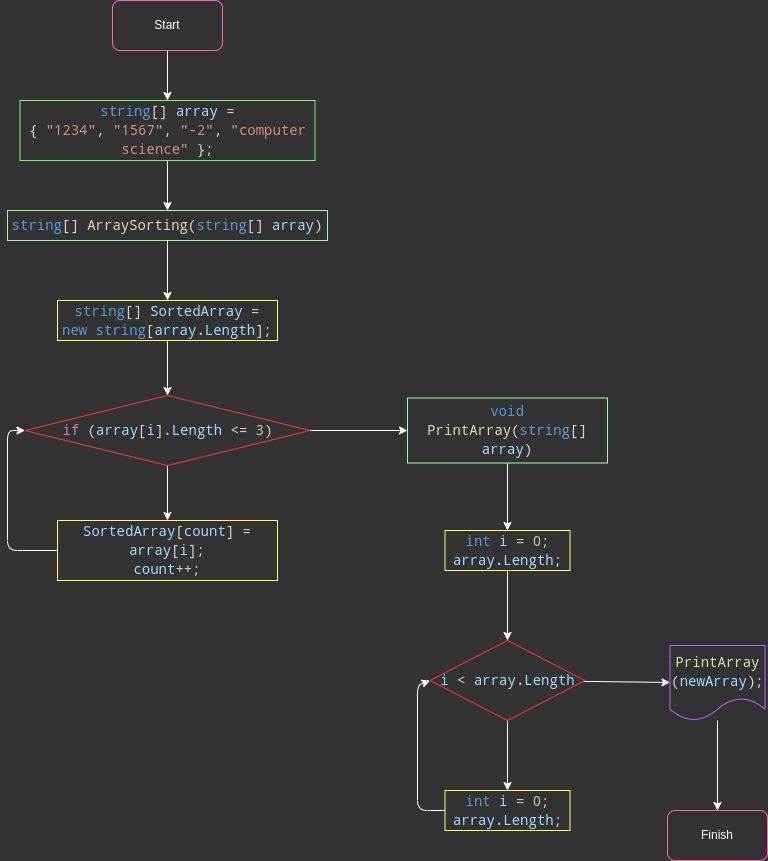

The diagram above was exported from draw.io. Its source (the exported page's mxGraphModel, read from the mxfile embedded in the PNG):
<mxGraphModel dx="1204" dy="533" grid="1" gridSize="10" guides="1" tooltips="1" connect="1" arrows="1" fold="1" page="1" pageScale="1" pageWidth="827" pageHeight="1169" background="#333333" math="0" shadow="1">
  <root>
    <mxCell id="0" />
    <mxCell id="1" parent="0" />
    <mxCell id="11" style="edgeStyle=none;html=1;entryX=0.5;entryY=0;entryDx=0;entryDy=0;fontColor=#000000;labelBackgroundColor=none;shadow=0;fillColor=none;strokeColor=#FFFFFF;" edge="1" parent="1" source="3" target="4">
      <mxGeometry relative="1" as="geometry" />
    </mxCell>
    <mxCell id="3" value="&lt;font color=&quot;#ffffff&quot;&gt;Start&lt;/font&gt;" style="rounded=1;whiteSpace=wrap;html=1;labelBackgroundColor=none;shadow=0;fillColor=none;strokeColor=#FF66B3;" vertex="1" parent="1">
      <mxGeometry x="145" y="50" width="110" height="50" as="geometry" />
    </mxCell>
    <mxCell id="37" style="edgeStyle=none;html=1;entryX=0.5;entryY=0;entryDx=0;entryDy=0;fontColor=#FFFFFF;labelBackgroundColor=none;shadow=0;fillColor=none;strokeColor=#FFFFFF;" edge="1" parent="1" source="4" target="5">
      <mxGeometry relative="1" as="geometry" />
    </mxCell>
    <mxCell id="4" value="&lt;div style=&quot;color: rgb(212 , 212 , 212) ; font-family: &amp;quot;droid sans mono&amp;quot; , &amp;quot;monospace&amp;quot; , monospace ; font-size: 14px ; line-height: 19px&quot;&gt;&lt;div&gt;&lt;span style=&quot;color: rgb(86 , 156 , 214)&quot;&gt;string&lt;/span&gt;[]&amp;nbsp;&lt;span style=&quot;color: rgb(156 , 220 , 254)&quot;&gt;array&lt;/span&gt;&amp;nbsp;={&amp;nbsp;&lt;span style=&quot;color: rgb(206 , 145 , 120)&quot;&gt;&quot;1234&quot;&lt;/span&gt;,&amp;nbsp;&lt;span style=&quot;color: rgb(206 , 145 , 120)&quot;&gt;&quot;1567&quot;&lt;/span&gt;,&amp;nbsp;&lt;span style=&quot;color: rgb(206 , 145 , 120)&quot;&gt;&quot;-2&quot;&lt;/span&gt;,&amp;nbsp;&lt;span style=&quot;color: rgb(206 , 145 , 120)&quot;&gt;&quot;computer science&quot;&lt;/span&gt;&amp;nbsp;};&lt;br&gt;&lt;/div&gt;&lt;div style=&quot;&quot;&gt;&lt;span style=&quot;color: #dcdcaa&quot;&gt;&lt;/span&gt;&lt;/div&gt;&lt;/div&gt;" style="rounded=0;whiteSpace=wrap;html=1;labelBackgroundColor=none;shadow=0;fillColor=none;strokeColor=#66FF66;" vertex="1" parent="1">
      <mxGeometry x="52.5" y="150" width="295" height="60" as="geometry" />
    </mxCell>
    <mxCell id="36" style="edgeStyle=none;html=1;entryX=0.5;entryY=0;entryDx=0;entryDy=0;fontColor=#FFFFFF;labelBackgroundColor=none;shadow=0;fillColor=none;strokeColor=#FFFFFF;" edge="1" parent="1" source="5" target="18">
      <mxGeometry relative="1" as="geometry" />
    </mxCell>
    <mxCell id="5" value="&lt;span style=&quot;font-family: &amp;quot;droid sans mono&amp;quot; , &amp;quot;monospace&amp;quot; , monospace ; font-size: 14px ; color: rgb(86 , 156 , 214)&quot;&gt;string&lt;/span&gt;&lt;span style=&quot;color: rgb(212 , 212 , 212) ; font-family: &amp;quot;droid sans mono&amp;quot; , &amp;quot;monospace&amp;quot; , monospace ; font-size: 14px&quot;&gt;[]&amp;nbsp;&lt;/span&gt;&lt;span style=&quot;font-family: &amp;quot;droid sans mono&amp;quot; , &amp;quot;monospace&amp;quot; , monospace ; font-size: 14px ; color: rgb(220 , 220 , 170)&quot;&gt;ArraySorting&lt;/span&gt;&lt;span style=&quot;color: rgb(212 , 212 , 212) ; font-family: &amp;quot;droid sans mono&amp;quot; , &amp;quot;monospace&amp;quot; , monospace ; font-size: 14px&quot;&gt;(&lt;/span&gt;&lt;span style=&quot;font-family: &amp;quot;droid sans mono&amp;quot; , &amp;quot;monospace&amp;quot; , monospace ; font-size: 14px ; color: rgb(86 , 156 , 214)&quot;&gt;string&lt;/span&gt;&lt;span style=&quot;color: rgb(212 , 212 , 212) ; font-family: &amp;quot;droid sans mono&amp;quot; , &amp;quot;monospace&amp;quot; , monospace ; font-size: 14px&quot;&gt;[]&amp;nbsp;&lt;/span&gt;&lt;span style=&quot;font-family: &amp;quot;droid sans mono&amp;quot; , &amp;quot;monospace&amp;quot; , monospace ; font-size: 14px ; color: rgb(156 , 220 , 254)&quot;&gt;array&lt;/span&gt;&lt;span style=&quot;color: rgb(212 , 212 , 212) ; font-family: &amp;quot;droid sans mono&amp;quot; , &amp;quot;monospace&amp;quot; , monospace ; font-size: 14px&quot;&gt;)&lt;/span&gt;" style="rounded=0;whiteSpace=wrap;html=1;labelBackgroundColor=none;shadow=0;fillColor=none;strokeColor=#99FF99;" vertex="1" parent="1">
      <mxGeometry x="40" y="260" width="320" height="30" as="geometry" />
    </mxCell>
    <mxCell id="33" style="edgeStyle=none;html=1;fontColor=#FFFFFF;labelBackgroundColor=none;shadow=0;fillColor=none;strokeColor=#FFFFFF;" edge="1" parent="1" source="8" target="10">
      <mxGeometry relative="1" as="geometry" />
    </mxCell>
    <mxCell id="35" style="edgeStyle=none;html=1;fontColor=#FFFFFF;labelBackgroundColor=none;shadow=0;fillColor=none;strokeColor=#FFFFFF;" edge="1" parent="1" source="8" target="17">
      <mxGeometry relative="1" as="geometry" />
    </mxCell>
    <mxCell id="8" value="&lt;div style=&quot;color: rgb(212 , 212 , 212) ; font-family: &amp;quot;droid sans mono&amp;quot; , &amp;quot;monospace&amp;quot; , monospace ; font-size: 14px ; line-height: 19px&quot;&gt; &lt;span style=&quot;color: rgb(197 , 134 , 192)&quot;&gt;if&lt;/span&gt; (&lt;span style=&quot;color: rgb(156 , 220 , 254)&quot;&gt;array&lt;/span&gt;[&lt;span style=&quot;color: rgb(156 , 220 , 254)&quot;&gt;i&lt;/span&gt;].&lt;span style=&quot;color: rgb(156 , 220 , 254)&quot;&gt;Length&lt;/span&gt; &amp;lt;= &lt;span style=&quot;color: rgb(181 , 206 , 168)&quot;&gt;3&lt;/span&gt;)&lt;/div&gt;" style="rhombus;whiteSpace=wrap;html=1;labelBackgroundColor=none;shadow=0;fillColor=none;strokeColor=#FF3333;" vertex="1" parent="1">
      <mxGeometry x="57.5" y="445" width="285" height="70" as="geometry" />
    </mxCell>
    <mxCell id="32" style="edgeStyle=none;html=1;entryX=0;entryY=0.5;entryDx=0;entryDy=0;fontColor=#FFFFFF;labelBackgroundColor=none;shadow=0;fillColor=none;strokeColor=#FFFFFF;" edge="1" parent="1" source="10" target="8">
      <mxGeometry relative="1" as="geometry">
        <Array as="points">
          <mxPoint x="40" y="600" />
          <mxPoint x="40" y="480" />
        </Array>
      </mxGeometry>
    </mxCell>
    <mxCell id="10" value="&lt;div style=&quot;color: rgb(212 , 212 , 212) ; font-family: &amp;quot;droid sans mono&amp;quot; , &amp;quot;monospace&amp;quot; , monospace ; font-size: 14px ; line-height: 19px&quot;&gt;&lt;div&gt;&lt;span style=&quot;color: rgb(156 , 220 , 254)&quot;&gt;SortedArray&lt;/span&gt;[&lt;span style=&quot;color: rgb(156 , 220 , 254)&quot;&gt;count&lt;/span&gt;] = &lt;span style=&quot;color: rgb(156 , 220 , 254)&quot;&gt;array&lt;/span&gt;[&lt;span style=&quot;color: rgb(156 , 220 , 254)&quot;&gt;i&lt;/span&gt;];&lt;/div&gt;&lt;div&gt;            &lt;span style=&quot;color: rgb(156 , 220 , 254)&quot;&gt;count&lt;/span&gt;++;&lt;/div&gt;&lt;/div&gt;" style="rounded=0;whiteSpace=wrap;html=1;labelBackgroundColor=none;shadow=0;fillColor=none;strokeColor=#FFFF66;" vertex="1" parent="1">
      <mxGeometry x="90" y="570" width="220" height="60" as="geometry" />
    </mxCell>
    <mxCell id="31" style="edgeStyle=none;html=1;fontColor=#FFFFFF;labelBackgroundColor=none;shadow=0;fillColor=none;strokeColor=#FFFFFF;" edge="1" parent="1" source="17" target="19">
      <mxGeometry relative="1" as="geometry" />
    </mxCell>
    <mxCell id="17" value="&lt;div style=&quot;color: rgb(212 , 212 , 212) ; font-family: &amp;quot;droid sans mono&amp;quot; , &amp;quot;monospace&amp;quot; , monospace ; font-size: 14px ; line-height: 19px&quot;&gt;&lt;div&gt;&lt;span style=&quot;color: rgb(86 , 156 , 214)&quot;&gt;void&lt;/span&gt; &lt;span style=&quot;color: rgb(220 , 220 , 170)&quot;&gt;PrintArray&lt;/span&gt;(&lt;span style=&quot;color: rgb(86 , 156 , 214)&quot;&gt;string&lt;/span&gt;[] &lt;span style=&quot;color: rgb(156 , 220 , 254)&quot;&gt;array&lt;/span&gt;)&lt;/div&gt;&lt;div style=&quot;&quot;&gt;&lt;/div&gt;&lt;/div&gt;" style="rounded=0;whiteSpace=wrap;html=1;labelBackgroundColor=none;shadow=0;fillColor=none;strokeColor=#99FF99;" vertex="1" parent="1">
      <mxGeometry x="440" y="447.5" width="200" height="65" as="geometry" />
    </mxCell>
    <mxCell id="34" style="edgeStyle=none;html=1;exitX=0.5;exitY=1;exitDx=0;exitDy=0;entryX=0.5;entryY=0;entryDx=0;entryDy=0;fontColor=#FFFFFF;labelBackgroundColor=none;shadow=0;fillColor=none;strokeColor=#FFFFFF;" edge="1" parent="1" source="18" target="8">
      <mxGeometry relative="1" as="geometry" />
    </mxCell>
    <mxCell id="18" value="&lt;div style=&quot;color: rgb(212 , 212 , 212) ; font-family: &amp;quot;droid sans mono&amp;quot; , &amp;quot;monospace&amp;quot; , monospace ; font-size: 14px ; line-height: 19px&quot;&gt;&lt;div&gt;&lt;div style=&quot;font-family: &amp;quot;droid sans mono&amp;quot; , &amp;quot;monospace&amp;quot; , monospace ; line-height: 19px&quot;&gt;&lt;div&gt;    &lt;span style=&quot;color: rgb(86 , 156 , 214)&quot;&gt;string&lt;/span&gt;[] &lt;span style=&quot;color: rgb(156 , 220 , 254)&quot;&gt;SortedArray&lt;/span&gt; = &lt;span style=&quot;color: rgb(86 , 156 , 214)&quot;&gt;new&lt;/span&gt; &lt;span style=&quot;color: rgb(86 , 156 , 214)&quot;&gt;string&lt;/span&gt;[&lt;span style=&quot;color: rgb(156 , 220 , 254)&quot;&gt;array&lt;/span&gt;.&lt;span style=&quot;color: rgb(156 , 220 , 254)&quot;&gt;Length&lt;/span&gt;];&lt;/div&gt;&lt;div style=&quot;&quot;&gt;&lt;/div&gt;&lt;/div&gt;&lt;/div&gt;&lt;/div&gt;" style="rounded=0;whiteSpace=wrap;html=1;labelBackgroundColor=none;shadow=0;fillColor=none;strokeColor=#FFFF66;" vertex="1" parent="1">
      <mxGeometry x="90" y="350" width="220" height="40" as="geometry" />
    </mxCell>
    <mxCell id="30" style="edgeStyle=none;html=1;fontColor=#FFFFFF;labelBackgroundColor=none;shadow=0;fillColor=none;strokeColor=#FFFFFF;" edge="1" parent="1" source="19" target="21">
      <mxGeometry relative="1" as="geometry" />
    </mxCell>
    <mxCell id="19" value="&lt;div style=&quot;color: rgb(212 , 212 , 212) ; font-family: &amp;quot;droid sans mono&amp;quot; , &amp;quot;monospace&amp;quot; , monospace ; font-size: 14px ; line-height: 19px&quot;&gt;&lt;div style=&quot;font-family: &amp;quot;droid sans mono&amp;quot; , &amp;quot;monospace&amp;quot; , monospace ; line-height: 19px&quot;&gt;&lt;div&gt;&lt;div style=&quot;font-family: &amp;quot;droid sans mono&amp;quot; , &amp;quot;monospace&amp;quot; , monospace ; line-height: 19px&quot;&gt;&lt;span style=&quot;color: rgb(86 , 156 , 214)&quot;&gt;int&lt;/span&gt; &lt;span style=&quot;color: rgb(156 , 220 , 254)&quot;&gt;i&lt;/span&gt; = &lt;span style=&quot;color: rgb(181 , 206 , 168)&quot;&gt;0&lt;/span&gt;; &lt;span style=&quot;color: rgb(156 , 220 , 254)&quot;&gt;array&lt;/span&gt;.&lt;span style=&quot;color: rgb(156 , 220 , 254)&quot;&gt;Length&lt;/span&gt;;&lt;/div&gt;&lt;/div&gt;&lt;div style=&quot;&quot;&gt;&lt;/div&gt;&lt;/div&gt;&lt;/div&gt;" style="rounded=0;whiteSpace=wrap;html=1;labelBackgroundColor=none;shadow=0;fillColor=none;strokeColor=#FFFF66;" vertex="1" parent="1">
      <mxGeometry x="477.5" y="580" width="125" height="40" as="geometry" />
    </mxCell>
    <mxCell id="27" style="edgeStyle=none;html=1;fontColor=#FFFFFF;labelBackgroundColor=none;shadow=0;fillColor=none;strokeColor=#FFFFFF;" edge="1" parent="1" source="21" target="23">
      <mxGeometry relative="1" as="geometry" />
    </mxCell>
    <mxCell id="28" style="edgeStyle=none;html=1;fontColor=#FFFFFF;labelBackgroundColor=none;shadow=0;fillColor=none;strokeColor=#FFFFFF;" edge="1" parent="1" source="21" target="22">
      <mxGeometry relative="1" as="geometry" />
    </mxCell>
    <mxCell id="21" value="&lt;div style=&quot;color: rgb(212 , 212 , 212) ; font-family: &amp;quot;droid sans mono&amp;quot; , &amp;quot;monospace&amp;quot; , monospace ; font-size: 14px ; line-height: 19px&quot;&gt;&lt;div style=&quot;font-family: &amp;quot;droid sans mono&amp;quot; , &amp;quot;monospace&amp;quot; , monospace ; line-height: 19px&quot;&gt;&lt;span style=&quot;color: rgb(156 , 220 , 254)&quot;&gt;i&lt;/span&gt; &amp;lt; &lt;span style=&quot;color: rgb(156 , 220 , 254)&quot;&gt;array&lt;/span&gt;.&lt;span style=&quot;color: rgb(156 , 220 , 254)&quot;&gt;Length&lt;/span&gt;&lt;/div&gt;&lt;/div&gt;" style="rhombus;whiteSpace=wrap;html=1;labelBackgroundColor=none;shadow=0;fillColor=none;strokeColor=#FF3333;" vertex="1" parent="1">
      <mxGeometry x="462.5" y="690" width="155" height="80" as="geometry" />
    </mxCell>
    <mxCell id="29" style="edgeStyle=none;html=1;entryX=0;entryY=0.5;entryDx=0;entryDy=0;fontColor=#FFFFFF;labelBackgroundColor=none;shadow=0;fillColor=none;strokeColor=#FFFFFF;" edge="1" parent="1" source="22" target="21">
      <mxGeometry relative="1" as="geometry">
        <Array as="points">
          <mxPoint x="450" y="860" />
          <mxPoint x="450" y="735" />
        </Array>
      </mxGeometry>
    </mxCell>
    <mxCell id="22" value="&lt;div style=&quot;color: rgb(212 , 212 , 212) ; font-family: &amp;quot;droid sans mono&amp;quot; , &amp;quot;monospace&amp;quot; , monospace ; font-size: 14px ; line-height: 19px&quot;&gt;&lt;div style=&quot;font-family: &amp;quot;droid sans mono&amp;quot; , &amp;quot;monospace&amp;quot; , monospace ; line-height: 19px&quot;&gt;&lt;div&gt;&lt;div style=&quot;font-family: &amp;quot;droid sans mono&amp;quot; , &amp;quot;monospace&amp;quot; , monospace ; line-height: 19px&quot;&gt;&lt;span style=&quot;color: rgb(86 , 156 , 214)&quot;&gt;int&lt;/span&gt; &lt;span style=&quot;color: rgb(156 , 220 , 254)&quot;&gt;i&lt;/span&gt; = &lt;span style=&quot;color: rgb(181 , 206 , 168)&quot;&gt;0&lt;/span&gt;; &lt;span style=&quot;color: rgb(156 , 220 , 254)&quot;&gt;array&lt;/span&gt;.&lt;span style=&quot;color: rgb(156 , 220 , 254)&quot;&gt;Length&lt;/span&gt;;&lt;/div&gt;&lt;/div&gt;&lt;div style=&quot;&quot;&gt;&lt;/div&gt;&lt;/div&gt;&lt;/div&gt;" style="rounded=0;whiteSpace=wrap;html=1;labelBackgroundColor=none;shadow=0;fillColor=none;strokeColor=#FFFF66;" vertex="1" parent="1">
      <mxGeometry x="477.5" y="840" width="125" height="40" as="geometry" />
    </mxCell>
    <mxCell id="26" style="edgeStyle=none;html=1;fontColor=#FFFFFF;labelBackgroundColor=none;shadow=0;fillColor=none;strokeColor=#FFFFFF;" edge="1" parent="1" source="23" target="25">
      <mxGeometry relative="1" as="geometry" />
    </mxCell>
    <mxCell id="23" value="&lt;div style=&quot;color: rgb(212 , 212 , 212) ; font-family: &amp;quot;droid sans mono&amp;quot; , &amp;quot;monospace&amp;quot; , monospace ; font-size: 14px ; line-height: 19px&quot;&gt;&lt;div&gt;&lt;span style=&quot;color: rgb(220 , 220 , 170)&quot;&gt;PrintArray&lt;/span&gt;&lt;/div&gt;&lt;div&gt;(&lt;span style=&quot;color: rgb(156 , 220 , 254)&quot;&gt;newArray&lt;/span&gt;);&lt;/div&gt;&lt;/div&gt;" style="shape=document;whiteSpace=wrap;html=1;boundedLbl=1;labelBackgroundColor=none;shadow=0;fillColor=none;strokeColor=#B266FF;" vertex="1" parent="1">
      <mxGeometry x="702.5" y="695" width="95" height="75" as="geometry" />
    </mxCell>
    <mxCell id="25" value="&lt;font color=&quot;#ffffff&quot;&gt;Finish&lt;/font&gt;" style="rounded=1;whiteSpace=wrap;html=1;labelBackgroundColor=none;shadow=0;fillColor=none;strokeColor=#FF66B3;" vertex="1" parent="1">
      <mxGeometry x="700" y="860" width="100" height="50" as="geometry" />
    </mxCell>
  </root>
</mxGraphModel>